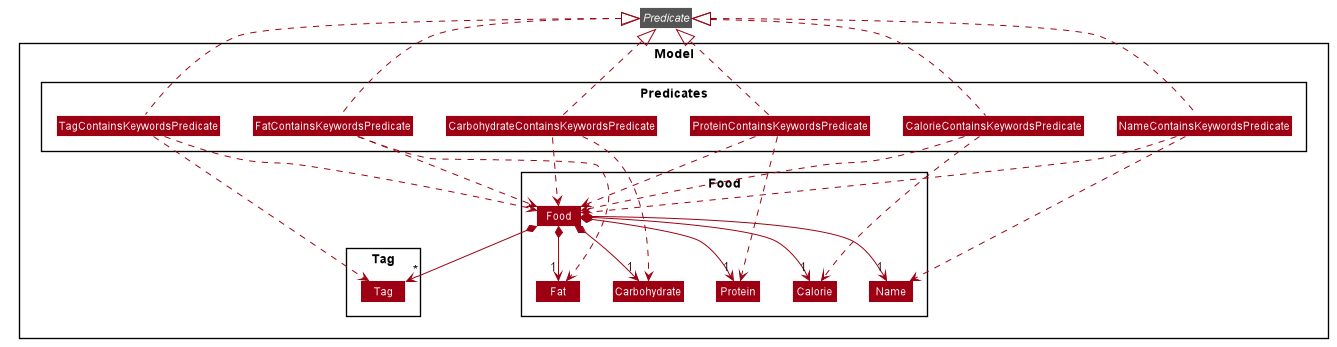

The diagram above was rendered by PlantUML. Its source (embedded in the PNG):
@startuml









skinparam BackgroundColor #FFFFFFF

skinparam Shadowing false

skinparam Class {
    FontColor #FFFFFF
    BorderThickness 1
    BorderColor #FFFFFF
    StereotypeFontColor #FFFFFF
    FontName Arial
}

skinparam Actor {
    BorderColor #000000
    Color #000000
    FontName Arial
}

skinparam Sequence {
    MessageAlign center
    BoxFontSize 15
    BoxPadding 0
    BoxFontColor #FFFFFF
    FontName Arial
}

skinparam Participant {
    FontColor #FFFFFFF
    Padding 20
}

skinparam MinClassWidth 50
skinparam ParticipantPadding 10
skinparam Shadowing false
skinparam DefaultTextAlignment center
skinparam packageStyle Rectangle

hide footbox
hide members
hide circle
skinparam arrowThickness 1.1
skinparam arrowColor #9D0012
skinparam classBackgroundColor #9D0012

Interface Predicate #555555

Package Model <<Rectangle>> {

Package Predicates {
Class TagContainsKeywordsPredicate
Class FatContainsKeywordsPredicate
Class CarbohydrateContainsKeywordsPredicate
Class ProteinContainsKeywordsPredicate
Class CalorieContainsKeywordsPredicate
Class NameContainsKeywordsPredicate
}

Package Food {
Class Food
Class Name
Class Calorie
Class Protein
Class Carbohydrate
Class Fat
}

Package Tag {
Class Tag
}

NameContainsKeywordsPredicate .up.|> Predicate
CalorieContainsKeywordsPredicate .up.|> Predicate
ProteinContainsKeywordsPredicate .up.|> Predicate
CarbohydrateContainsKeywordsPredicate .up.|> Predicate
FatContainsKeywordsPredicate .up.|> Predicate
TagContainsKeywordsPredicate .up.|> Predicate

Food *--> "1" Name
Food *--> "1" Calorie
Food *--> "1" Carbohydrate
Food *--> "1" Protein
Food *--> "1" Fat
Food *--> "*" Tag

NameContainsKeywordsPredicate ..> Food
CalorieContainsKeywordsPredicate ..> Food
ProteinContainsKeywordsPredicate ..> Food
CarbohydrateContainsKeywordsPredicate ..> Food
FatContainsKeywordsPredicate ..> Food
TagContainsKeywordsPredicate ..> Food

NameContainsKeywordsPredicate .down.> Name
CalorieContainsKeywordsPredicate .down.> Calorie
ProteinContainsKeywordsPredicate .down.> Protein
CarbohydrateContainsKeywordsPredicate .down.> Carbohydrate
FatContainsKeywordsPredicate .down.> Fat
TagContainsKeywordsPredicate .down.> Tag

}

@enduml